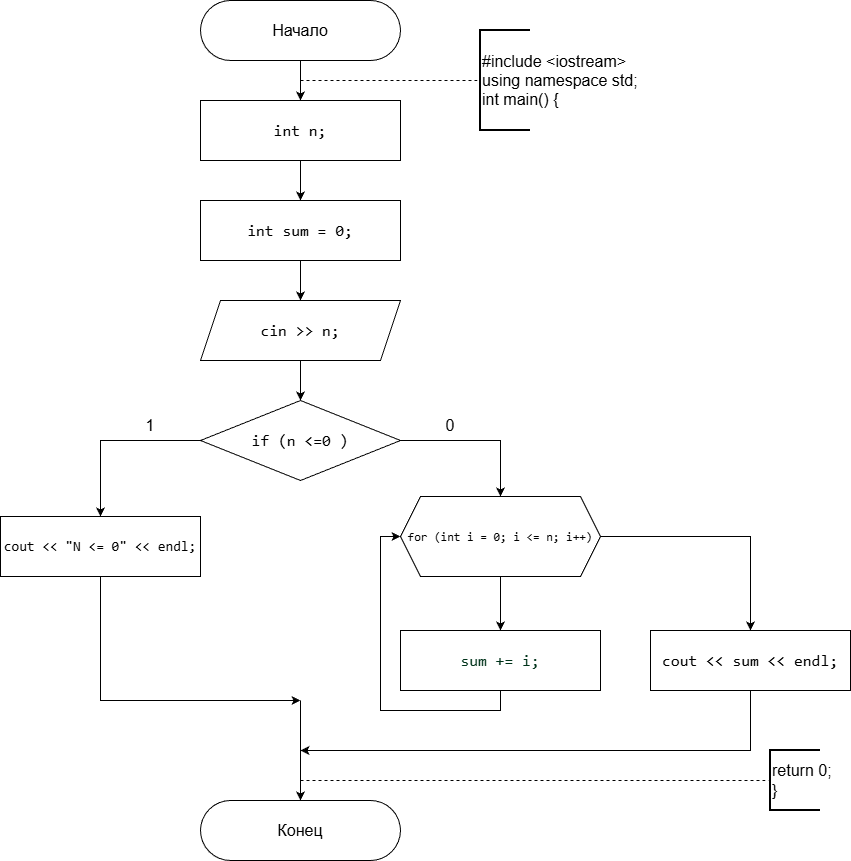

The diagram above was exported from draw.io. Its source (the exported page's mxGraphModel, read from the mxfile embedded in the PNG):
<mxGraphModel dx="1042" dy="1731" grid="1" gridSize="10" guides="1" tooltips="1" connect="1" arrows="1" fold="1" page="1" pageScale="1" pageWidth="827" pageHeight="1169" background="#FFFFFF" math="0" shadow="0">
  <root>
    <mxCell id="0" />
    <mxCell id="1" parent="0" />
    <mxCell id="NbiqPm1whalU9bglgdJ3-3" edge="1" parent="1" source="NbiqPm1whalU9bglgdJ3-1" style="edgeStyle=orthogonalEdgeStyle;rounded=0;orthogonalLoop=1;jettySize=auto;html=1;" target="NbiqPm1whalU9bglgdJ3-2" value="">
      <mxGeometry relative="1" as="geometry" />
    </mxCell>
    <mxCell id="NbiqPm1whalU9bglgdJ3-1" parent="1" style="rounded=1;whiteSpace=wrap;html=1;arcSize=50;" value="&lt;font style=&quot;font-size: 16px;&quot;&gt;Начало&lt;/font&gt;" vertex="1">
      <mxGeometry height="60" width="200" x="320" y="-1160" as="geometry" />
    </mxCell>
    <mxCell id="NbiqPm1whalU9bglgdJ3-7" edge="1" parent="1" source="NbiqPm1whalU9bglgdJ3-2" style="edgeStyle=orthogonalEdgeStyle;rounded=0;orthogonalLoop=1;jettySize=auto;html=1;" target="NbiqPm1whalU9bglgdJ3-6" value="">
      <mxGeometry relative="1" as="geometry" />
    </mxCell>
    <mxCell id="NbiqPm1whalU9bglgdJ3-2" parent="1" style="rounded=0;whiteSpace=wrap;html=1;" value="&lt;div style=&quot;font-family: Consolas, &amp;quot;Courier New&amp;quot;, monospace; font-size: 16px; line-height: 22px; white-space: pre;&quot;&gt;&lt;span&gt;&lt;font style=&quot;color: rgb(0, 0, 0);&quot;&gt;&lt;span&gt;int&lt;/span&gt; &lt;span&gt;n&lt;/span&gt;;&lt;/font&gt;&lt;/span&gt;&lt;/div&gt;" vertex="1">
      <mxGeometry height="60" width="200" x="320" y="-1060" as="geometry" />
    </mxCell>
    <mxCell id="NbiqPm1whalU9bglgdJ3-4" edge="1" parent="1" style="endArrow=none;dashed=1;html=1;rounded=0;entryX=0;entryY=0.5;entryDx=0;entryDy=0;entryPerimeter=0;" target="NbiqPm1whalU9bglgdJ3-5" value="">
      <mxGeometry height="50" relative="1" width="50" as="geometry">
        <mxPoint x="420" y="-1080" as="sourcePoint" />
        <mxPoint x="600" y="-1080" as="targetPoint" />
      </mxGeometry>
    </mxCell>
    <mxCell id="NbiqPm1whalU9bglgdJ3-5" parent="1" style="strokeWidth=2;html=1;shape=mxgraph.flowchart.annotation_1;align=left;pointerEvents=1;" value="&lt;font style=&quot;font-size: 16px;&quot;&gt;#include &amp;lt;iostream&amp;gt;&lt;/font&gt;&lt;div&gt;&lt;font style=&quot;font-size: 16px;&quot;&gt;using namespace std;&lt;/font&gt;&lt;/div&gt;&lt;div&gt;&lt;font style=&quot;font-size: 16px;&quot;&gt;int main() {&lt;/font&gt;&lt;/div&gt;" vertex="1">
      <mxGeometry height="100" width="50" x="600" y="-1130" as="geometry" />
    </mxCell>
    <mxCell id="NbiqPm1whalU9bglgdJ3-11" edge="1" parent="1" source="NbiqPm1whalU9bglgdJ3-6" style="edgeStyle=orthogonalEdgeStyle;rounded=0;orthogonalLoop=1;jettySize=auto;html=1;" target="NbiqPm1whalU9bglgdJ3-10" value="">
      <mxGeometry relative="1" as="geometry" />
    </mxCell>
    <mxCell id="NbiqPm1whalU9bglgdJ3-6" parent="1" style="rounded=0;whiteSpace=wrap;html=1;" value="&lt;div style=&quot;font-family: Consolas, &amp;quot;Courier New&amp;quot;, monospace; font-size: 16px; line-height: 22px; white-space: pre;&quot;&gt;&lt;div style=&quot;line-height: 22px;&quot;&gt;&lt;span&gt;&lt;font style=&quot;color: rgb(0, 0, 0);&quot;&gt;&lt;span&gt;int&lt;/span&gt; &lt;span&gt;sum&lt;/span&gt; &lt;span&gt;=&lt;/span&gt; &lt;span&gt;0&lt;/span&gt;;&lt;/font&gt;&lt;/span&gt;&lt;/div&gt;&lt;/div&gt;" vertex="1">
      <mxGeometry height="60" width="200" x="320" y="-960" as="geometry" />
    </mxCell>
    <mxCell id="NbiqPm1whalU9bglgdJ3-13" edge="1" parent="1" source="NbiqPm1whalU9bglgdJ3-10" style="edgeStyle=orthogonalEdgeStyle;rounded=0;orthogonalLoop=1;jettySize=auto;html=1;" target="NbiqPm1whalU9bglgdJ3-12" value="">
      <mxGeometry relative="1" as="geometry" />
    </mxCell>
    <mxCell id="NbiqPm1whalU9bglgdJ3-10" parent="1" style="shape=parallelogram;perimeter=parallelogramPerimeter;whiteSpace=wrap;html=1;fixedSize=1;" value="&lt;div style=&quot;font-family: Consolas, &amp;quot;Courier New&amp;quot;, monospace; font-size: 16px; line-height: 22px; white-space: pre;&quot;&gt;&lt;span&gt;&lt;font style=&quot;color: rgb(0, 0, 0);&quot;&gt;&lt;span&gt;cin&lt;/span&gt; &lt;span&gt;&amp;gt;&amp;gt;&lt;/span&gt; &lt;span&gt;n&lt;/span&gt;;&lt;/font&gt;&lt;/span&gt;&lt;/div&gt;" vertex="1">
      <mxGeometry height="60" width="200" x="320" y="-860" as="geometry" />
    </mxCell>
    <mxCell id="NbiqPm1whalU9bglgdJ3-19" edge="1" parent="1" source="NbiqPm1whalU9bglgdJ3-12" style="edgeStyle=orthogonalEdgeStyle;rounded=0;orthogonalLoop=1;jettySize=auto;html=1;exitX=1;exitY=0.5;exitDx=0;exitDy=0;entryX=0.5;entryY=0;entryDx=0;entryDy=0;" target="NbiqPm1whalU9bglgdJ3-17">
      <mxGeometry relative="1" as="geometry">
        <mxPoint x="450" y="-660" as="sourcePoint" />
        <mxPoint x="630" y="-680" as="targetPoint" />
      </mxGeometry>
    </mxCell>
    <mxCell id="NbiqPm1whalU9bglgdJ3-12" parent="1" style="rhombus;whiteSpace=wrap;html=1;" value="&lt;div style=&quot;font-family: Consolas, &amp;quot;Courier New&amp;quot;, monospace; font-size: 16px; line-height: 22px; white-space: pre;&quot;&gt;&lt;span&gt;&lt;font style=&quot;color: rgb(0, 0, 0);&quot;&gt;&lt;span&gt;if&lt;/span&gt; (&lt;span&gt;n&lt;/span&gt; &lt;span&gt;&amp;lt;=&lt;/span&gt;&lt;span&gt;0&lt;/span&gt; )&lt;/font&gt;&lt;/span&gt;&lt;/div&gt;" vertex="1">
      <mxGeometry height="80" width="200" x="320" y="-760" as="geometry" />
    </mxCell>
    <mxCell id="NbiqPm1whalU9bglgdJ3-14" parent="1" style="rounded=0;whiteSpace=wrap;html=1;" value="&lt;div style=&quot;font-family: Consolas, &amp;quot;Courier New&amp;quot;, monospace; line-height: 22px; white-space: pre;&quot;&gt;&lt;font style=&quot;font-size: 14px; color: rgb(0, 0, 0);&quot;&gt;&lt;span&gt;cout&lt;/span&gt; &lt;span&gt;&amp;lt;&amp;lt;&lt;/span&gt; &lt;span&gt;&quot;N &amp;lt;= 0&quot;&lt;/span&gt; &lt;span&gt;&amp;lt;&amp;lt;&lt;/span&gt; &lt;span&gt;endl&lt;/span&gt;;&lt;/font&gt;&lt;/div&gt;" vertex="1">
      <mxGeometry height="60" width="200" x="120" y="-644" as="geometry" />
    </mxCell>
    <mxCell id="NbiqPm1whalU9bglgdJ3-15" edge="1" parent="1" source="NbiqPm1whalU9bglgdJ3-12" style="endArrow=classic;html=1;rounded=0;entryX=0.5;entryY=0;entryDx=0;entryDy=0;exitX=0;exitY=0.5;exitDx=0;exitDy=0;" target="NbiqPm1whalU9bglgdJ3-14" value="">
      <mxGeometry height="50" relative="1" width="50" as="geometry">
        <Array as="points">
          <mxPoint x="220" y="-720" />
        </Array>
        <mxPoint x="400" y="-740" as="sourcePoint" />
        <mxPoint x="450" y="-790" as="targetPoint" />
      </mxGeometry>
    </mxCell>
    <mxCell id="NbiqPm1whalU9bglgdJ3-16" parent="1" style="text;html=1;whiteSpace=wrap;strokeColor=none;fillColor=none;align=center;verticalAlign=middle;rounded=0;" value="&lt;font style=&quot;font-size: 16px;&quot;&gt;1&lt;/font&gt;" vertex="1">
      <mxGeometry height="30" width="60" x="240" y="-750" as="geometry" />
    </mxCell>
    <mxCell id="NbiqPm1whalU9bglgdJ3-23" edge="1" parent="1" source="NbiqPm1whalU9bglgdJ3-17" style="edgeStyle=orthogonalEdgeStyle;rounded=0;orthogonalLoop=1;jettySize=auto;html=1;exitX=0.5;exitY=1;exitDx=0;exitDy=0;entryX=0.5;entryY=0;entryDx=0;entryDy=0;" target="NbiqPm1whalU9bglgdJ3-22" value="">
      <mxGeometry relative="1" as="geometry">
        <mxPoint x="630" y="-570" as="sourcePoint" />
        <mxPoint x="600" y="-540" as="targetPoint" />
      </mxGeometry>
    </mxCell>
    <mxCell id="NbiqPm1whalU9bglgdJ3-26" edge="1" parent="1" source="NbiqPm1whalU9bglgdJ3-17" style="edgeStyle=orthogonalEdgeStyle;rounded=0;orthogonalLoop=1;jettySize=auto;html=1;exitX=1;exitY=0.5;exitDx=0;exitDy=0;" target="NbiqPm1whalU9bglgdJ3-25">
      <mxGeometry relative="1" as="geometry" />
    </mxCell>
    <mxCell id="NbiqPm1whalU9bglgdJ3-17" parent="1" style="shape=hexagon;perimeter=hexagonPerimeter2;whiteSpace=wrap;html=1;fixedSize=1;" value="&lt;div style=&quot;font-family: Consolas, &amp;quot;Courier New&amp;quot;, monospace; line-height: 22px; white-space: pre;&quot;&gt;&lt;font style=&quot;color: rgb(0, 0, 0);&quot;&gt;&lt;span&gt;for&lt;/span&gt; (&lt;span&gt;int&lt;/span&gt; &lt;span&gt;i&lt;/span&gt; &lt;span&gt;=&lt;/span&gt; &lt;span&gt;0&lt;/span&gt;; &lt;span&gt;i&lt;/span&gt; &lt;span&gt;&amp;lt;=&lt;/span&gt; &lt;span&gt;n&lt;/span&gt;; &lt;span&gt;i&lt;/span&gt;&lt;span&gt;++&lt;/span&gt;)&lt;/font&gt;&lt;/div&gt;" vertex="1">
      <mxGeometry height="80" width="200" x="520" y="-664" as="geometry" />
    </mxCell>
    <mxCell id="NbiqPm1whalU9bglgdJ3-21" parent="1" style="text;html=1;whiteSpace=wrap;strokeColor=none;fillColor=none;align=center;verticalAlign=middle;rounded=0;" value="&lt;font style=&quot;font-size: 16px;&quot;&gt;0&lt;/font&gt;" vertex="1">
      <mxGeometry height="30" width="60" x="540" y="-750" as="geometry" />
    </mxCell>
    <mxCell id="NbiqPm1whalU9bglgdJ3-24" edge="1" parent="1" source="NbiqPm1whalU9bglgdJ3-22" style="edgeStyle=orthogonalEdgeStyle;rounded=0;orthogonalLoop=1;jettySize=auto;html=1;exitX=0.5;exitY=1;exitDx=0;exitDy=0;entryX=0;entryY=0.5;entryDx=0;entryDy=0;" target="NbiqPm1whalU9bglgdJ3-17">
      <mxGeometry relative="1" as="geometry" />
    </mxCell>
    <mxCell id="NbiqPm1whalU9bglgdJ3-22" parent="1" style="rounded=0;whiteSpace=wrap;html=1;" value="&lt;div style=&quot;font-family: Consolas, &amp;quot;Courier New&amp;quot;, monospace; font-size: 16px; line-height: 22px; white-space: pre;&quot;&gt;&lt;span&gt;&lt;font style=&quot;color: rgb(0, 51, 26);&quot;&gt;&lt;span&gt;sum&lt;/span&gt; &lt;span&gt;+=&lt;/span&gt; &lt;span&gt;i&lt;/span&gt;;&lt;/font&gt;&lt;/span&gt;&lt;/div&gt;" vertex="1">
      <mxGeometry height="60" width="200" x="520" y="-530" as="geometry" />
    </mxCell>
    <mxCell id="NbiqPm1whalU9bglgdJ3-25" parent="1" style="rounded=0;whiteSpace=wrap;html=1;" value="&lt;div style=&quot;font-family: Consolas, &amp;quot;Courier New&amp;quot;, monospace; font-size: 16px; line-height: 22px; white-space: pre;&quot;&gt;&lt;font style=&quot;color: rgb(0, 0, 0);&quot;&gt;&lt;span&gt;cout&lt;/span&gt; &lt;span&gt;&amp;lt;&amp;lt;&lt;/span&gt; &lt;span&gt;sum&lt;/span&gt; &lt;span&gt;&amp;lt;&amp;lt;&lt;/span&gt; &lt;span&gt;endl&lt;/span&gt;;&lt;/font&gt;&lt;/div&gt;" vertex="1">
      <mxGeometry height="60" width="200" x="770" y="-530" as="geometry" />
    </mxCell>
    <mxCell id="NbiqPm1whalU9bglgdJ3-27" parent="1" style="rounded=1;whiteSpace=wrap;html=1;arcSize=50;" value="&lt;font style=&quot;font-size: 16px;&quot;&gt;Конец&lt;/font&gt;" vertex="1">
      <mxGeometry height="60" width="200" x="320" y="-360" as="geometry" />
    </mxCell>
    <mxCell id="NbiqPm1whalU9bglgdJ3-30" edge="1" parent="1" source="NbiqPm1whalU9bglgdJ3-25" style="endArrow=classic;html=1;rounded=0;exitX=0.5;exitY=1;exitDx=0;exitDy=0;" value="">
      <mxGeometry height="50" relative="1" width="50" as="geometry">
        <Array as="points">
          <mxPoint x="870" y="-410" />
        </Array>
        <mxPoint x="620" y="-440" as="sourcePoint" />
        <mxPoint x="420" y="-410" as="targetPoint" />
      </mxGeometry>
    </mxCell>
    <mxCell id="NbiqPm1whalU9bglgdJ3-34" edge="1" parent="1" style="endArrow=classic;html=1;rounded=0;entryX=0.5;entryY=0;entryDx=0;entryDy=0;" target="NbiqPm1whalU9bglgdJ3-27" value="">
      <mxGeometry height="50" relative="1" width="50" as="geometry">
        <mxPoint x="420" y="-460" as="sourcePoint" />
        <mxPoint x="460" y="-530" as="targetPoint" />
      </mxGeometry>
    </mxCell>
    <mxCell id="NbiqPm1whalU9bglgdJ3-35" edge="1" parent="1" source="NbiqPm1whalU9bglgdJ3-14" style="endArrow=classic;html=1;rounded=0;exitX=0.5;exitY=1;exitDx=0;exitDy=0;" value="">
      <mxGeometry height="50" relative="1" width="50" as="geometry">
        <Array as="points">
          <mxPoint x="220" y="-460" />
        </Array>
        <mxPoint x="410" y="-480" as="sourcePoint" />
        <mxPoint x="420" y="-460" as="targetPoint" />
      </mxGeometry>
    </mxCell>
    <mxCell id="NbiqPm1whalU9bglgdJ3-36" edge="1" parent="1" style="endArrow=none;dashed=1;html=1;rounded=0;entryX=0;entryY=0.5;entryDx=0;entryDy=0;entryPerimeter=0;" target="NbiqPm1whalU9bglgdJ3-37" value="">
      <mxGeometry height="50" relative="1" width="50" as="geometry">
        <mxPoint x="420" y="-380" as="sourcePoint" />
        <mxPoint x="600" y="-380" as="targetPoint" />
      </mxGeometry>
    </mxCell>
    <mxCell id="NbiqPm1whalU9bglgdJ3-37" parent="1" style="strokeWidth=2;html=1;shape=mxgraph.flowchart.annotation_1;align=left;pointerEvents=1;" value="&lt;span style=&quot;font-size: 16px;&quot;&gt;return 0;&lt;/span&gt;&lt;div&gt;&lt;span style=&quot;font-size: 16px;&quot;&gt;}&lt;/span&gt;&lt;/div&gt;" vertex="1">
      <mxGeometry height="60" width="50" x="890" y="-410" as="geometry" />
    </mxCell>
  </root>
</mxGraphModel>